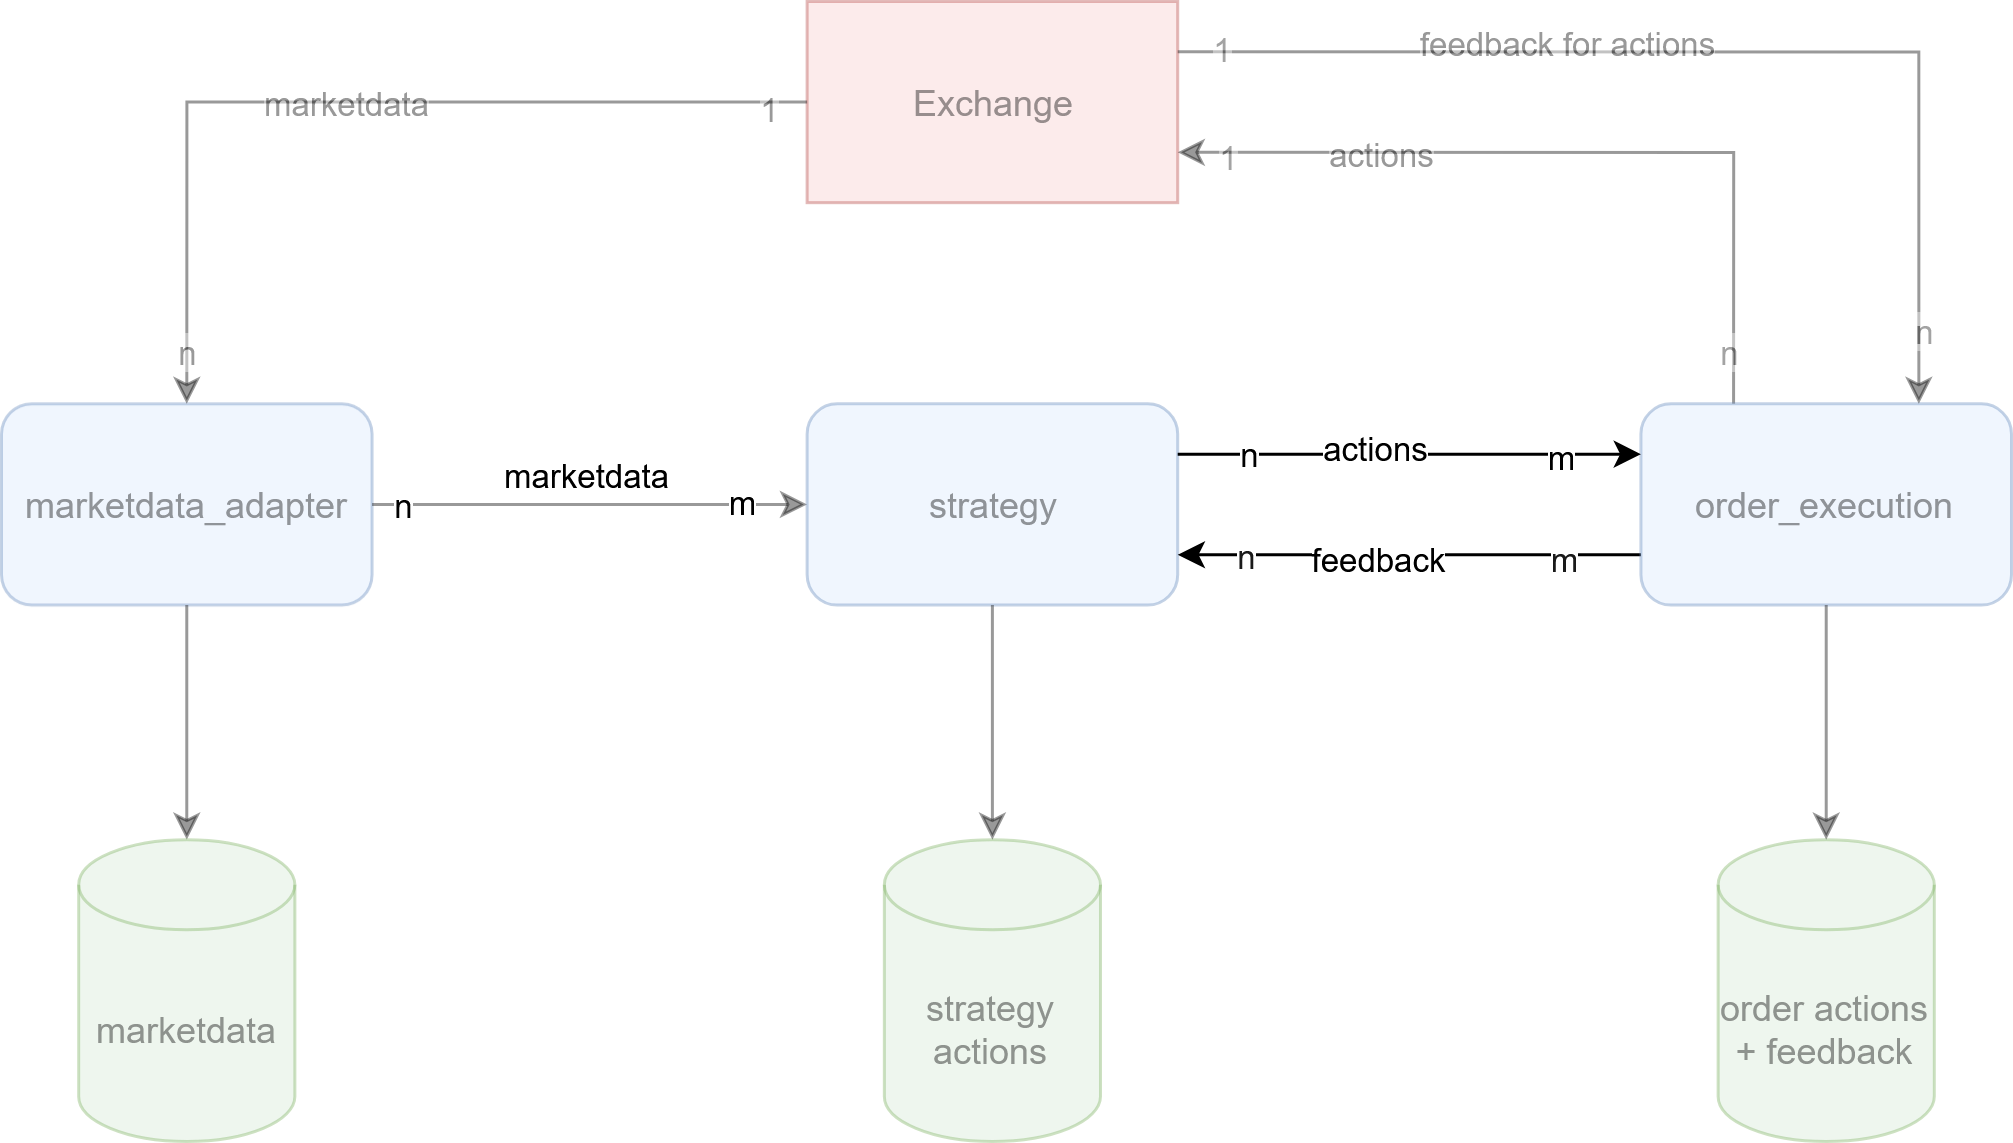

The diagram above was exported from draw.io. Its source (the exported page's mxGraphModel, read from the mxfile embedded in the PNG):
<mxGraphModel dx="1359" dy="783" grid="1" gridSize="10" guides="1" tooltips="1" connect="1" arrows="1" fold="1" page="1" pageScale="1" pageWidth="850" pageHeight="1100" background="none" math="0" shadow="0">
  <root>
    <mxCell id="0" />
    <mxCell id="1" parent="0" />
    <mxCell id="x1PVfPSBhp6ivKvTVOWP-34" value="" style="group" parent="1" vertex="1" connectable="0">
      <mxGeometry x="50" y="210" width="670" height="380" as="geometry" />
    </mxCell>
    <mxCell id="x1PVfPSBhp6ivKvTVOWP-2" value="marketdata_adapter" style="rounded=1;whiteSpace=wrap;html=1;fillColor=#dae8fc;strokeColor=#6c8ebf;fillOpacity=40;strokeOpacity=40;textOpacity=40;" parent="x1PVfPSBhp6ivKvTVOWP-34" vertex="1">
      <mxGeometry y="134.12" width="123.52602266180142" height="67.05882352941177" as="geometry" />
    </mxCell>
    <mxCell id="x1PVfPSBhp6ivKvTVOWP-5" style="edgeStyle=orthogonalEdgeStyle;rounded=0;orthogonalLoop=1;jettySize=auto;html=1;exitX=1;exitY=0.5;exitDx=0;exitDy=0;entryX=0;entryY=0.5;entryDx=0;entryDy=0;fillOpacity=40;strokeOpacity=40;textOpacity=40;" parent="x1PVfPSBhp6ivKvTVOWP-34" source="x1PVfPSBhp6ivKvTVOWP-2" target="x1PVfPSBhp6ivKvTVOWP-4" edge="1">
      <mxGeometry relative="1" as="geometry" />
    </mxCell>
    <mxCell id="x1PVfPSBhp6ivKvTVOWP-6" value="marketdata" style="edgeLabel;html=1;align=center;verticalAlign=middle;resizable=0;points=[];" parent="x1PVfPSBhp6ivKvTVOWP-5" vertex="1" connectable="0">
      <mxGeometry x="-0.2308" y="-1" relative="1" as="geometry">
        <mxPoint x="15" y="-11" as="offset" />
      </mxGeometry>
    </mxCell>
    <mxCell id="x1PVfPSBhp6ivKvTVOWP-19" value="n" style="edgeLabel;html=1;align=center;verticalAlign=middle;resizable=0;points=[];" parent="x1PVfPSBhp6ivKvTVOWP-5" vertex="1" connectable="0">
      <mxGeometry x="-0.8564" relative="1" as="geometry">
        <mxPoint as="offset" />
      </mxGeometry>
    </mxCell>
    <mxCell id="x1PVfPSBhp6ivKvTVOWP-20" value="m" style="edgeLabel;html=1;align=center;verticalAlign=middle;resizable=0;points=[];" parent="x1PVfPSBhp6ivKvTVOWP-5" vertex="1" connectable="0">
      <mxGeometry x="0.6923" y="1" relative="1" as="geometry">
        <mxPoint as="offset" />
      </mxGeometry>
    </mxCell>
    <mxCell id="x1PVfPSBhp6ivKvTVOWP-27" style="edgeStyle=orthogonalEdgeStyle;rounded=0;orthogonalLoop=1;jettySize=auto;html=1;exitX=0.5;exitY=1;exitDx=0;exitDy=0;entryX=0.5;entryY=0;entryDx=0;entryDy=0;entryPerimeter=0;fillOpacity=40;strokeOpacity=40;textOpacity=40;" parent="x1PVfPSBhp6ivKvTVOWP-34" source="x1PVfPSBhp6ivKvTVOWP-2" target="x1PVfPSBhp6ivKvTVOWP-26" edge="1">
      <mxGeometry relative="1" as="geometry" />
    </mxCell>
    <mxCell id="x1PVfPSBhp6ivKvTVOWP-1" value="Exchange" style="rounded=0;whiteSpace=wrap;html=1;fillColor=#f8cecc;strokeColor=#b85450;fillOpacity=40;strokeOpacity=40;textOpacity=40;" parent="x1PVfPSBhp6ivKvTVOWP-34" vertex="1">
      <mxGeometry x="268.5404263491454" width="123.52602266180142" height="67.05882352941177" as="geometry" />
    </mxCell>
    <mxCell id="x1PVfPSBhp6ivKvTVOWP-3" value="marketdata" style="endArrow=classic;html=1;rounded=0;entryX=0.5;entryY=0;entryDx=0;entryDy=0;exitX=0;exitY=0.5;exitDx=0;exitDy=0;edgeStyle=orthogonalEdgeStyle;fillOpacity=40;strokeOpacity=40;textOpacity=40;" parent="x1PVfPSBhp6ivKvTVOWP-34" source="x1PVfPSBhp6ivKvTVOWP-1" target="x1PVfPSBhp6ivKvTVOWP-2" edge="1">
      <mxGeometry width="50" height="50" relative="1" as="geometry">
        <mxPoint x="350.8911081236797" y="547.6470588235294" as="sourcePoint" />
        <mxPoint x="402.3602842327636" y="491.7647058823529" as="targetPoint" />
      </mxGeometry>
    </mxCell>
    <mxCell id="x1PVfPSBhp6ivKvTVOWP-17" value="1" style="edgeLabel;html=1;align=center;verticalAlign=middle;resizable=0;points=[];fillOpacity=40;strokeOpacity=40;textOpacity=40;" parent="x1PVfPSBhp6ivKvTVOWP-3" vertex="1" connectable="0">
      <mxGeometry x="-0.9188" y="2" relative="1" as="geometry">
        <mxPoint as="offset" />
      </mxGeometry>
    </mxCell>
    <mxCell id="x1PVfPSBhp6ivKvTVOWP-18" value="n" style="edgeLabel;html=1;align=center;verticalAlign=middle;resizable=0;points=[];fillOpacity=40;strokeOpacity=40;textOpacity=40;" parent="x1PVfPSBhp6ivKvTVOWP-3" vertex="1" connectable="0">
      <mxGeometry x="0.8841" relative="1" as="geometry">
        <mxPoint as="offset" />
      </mxGeometry>
    </mxCell>
    <mxCell id="x1PVfPSBhp6ivKvTVOWP-4" value="strategy" style="rounded=1;whiteSpace=wrap;html=1;fillColor=#dae8fc;strokeColor=#6c8ebf;fillOpacity=40;strokeOpacity=40;textOpacity=40;" parent="x1PVfPSBhp6ivKvTVOWP-34" vertex="1">
      <mxGeometry x="268.5404263491454" y="134.11764705882354" width="123.52602266180142" height="67.05882352941177" as="geometry" />
    </mxCell>
    <mxCell id="x1PVfPSBhp6ivKvTVOWP-10" style="edgeStyle=orthogonalEdgeStyle;rounded=0;orthogonalLoop=1;jettySize=auto;html=1;exitX=0.25;exitY=0;exitDx=0;exitDy=0;entryX=1;entryY=0.75;entryDx=0;entryDy=0;startArrow=none;startFill=0;fillOpacity=40;strokeOpacity=40;textOpacity=40;" parent="x1PVfPSBhp6ivKvTVOWP-34" source="x1PVfPSBhp6ivKvTVOWP-9" target="x1PVfPSBhp6ivKvTVOWP-1" edge="1">
      <mxGeometry relative="1" as="geometry" />
    </mxCell>
    <mxCell id="x1PVfPSBhp6ivKvTVOWP-11" value="actions" style="edgeLabel;html=1;align=center;verticalAlign=middle;resizable=0;points=[];fillOpacity=40;strokeOpacity=40;textOpacity=40;" parent="x1PVfPSBhp6ivKvTVOWP-10" vertex="1" connectable="0">
      <mxGeometry x="0.4952" relative="1" as="geometry">
        <mxPoint as="offset" />
      </mxGeometry>
    </mxCell>
    <mxCell id="x1PVfPSBhp6ivKvTVOWP-35" value="1" style="edgeLabel;html=1;align=center;verticalAlign=middle;resizable=0;points=[];fontColor=#1A1A1A;fillOpacity=40;strokeOpacity=40;textOpacity=40;" parent="x1PVfPSBhp6ivKvTVOWP-10" vertex="1" connectable="0">
      <mxGeometry x="0.8742" y="1" relative="1" as="geometry">
        <mxPoint as="offset" />
      </mxGeometry>
    </mxCell>
    <mxCell id="x1PVfPSBhp6ivKvTVOWP-36" value="n" style="edgeLabel;html=1;align=center;verticalAlign=middle;resizable=0;points=[];fontColor=#1A1A1A;fillOpacity=40;strokeOpacity=40;textOpacity=40;" parent="x1PVfPSBhp6ivKvTVOWP-10" vertex="1" connectable="0">
      <mxGeometry x="-0.8728" y="2" relative="1" as="geometry">
        <mxPoint as="offset" />
      </mxGeometry>
    </mxCell>
    <mxCell id="x1PVfPSBhp6ivKvTVOWP-24" style="edgeStyle=orthogonalEdgeStyle;rounded=0;orthogonalLoop=1;jettySize=auto;html=1;exitX=0;exitY=0.75;exitDx=0;exitDy=0;entryX=1;entryY=0.75;entryDx=0;entryDy=0;" parent="x1PVfPSBhp6ivKvTVOWP-34" source="x1PVfPSBhp6ivKvTVOWP-9" target="x1PVfPSBhp6ivKvTVOWP-4" edge="1">
      <mxGeometry relative="1" as="geometry" />
    </mxCell>
    <mxCell id="x1PVfPSBhp6ivKvTVOWP-25" value="feedback" style="edgeLabel;html=1;align=center;verticalAlign=middle;resizable=0;points=[];" parent="x1PVfPSBhp6ivKvTVOWP-24" vertex="1" connectable="0">
      <mxGeometry x="0.1333" y="1" relative="1" as="geometry">
        <mxPoint as="offset" />
      </mxGeometry>
    </mxCell>
    <mxCell id="x1PVfPSBhp6ivKvTVOWP-39" value="m" style="edgeLabel;html=1;align=center;verticalAlign=middle;resizable=0;points=[];fontColor=#1A1A1A;" parent="x1PVfPSBhp6ivKvTVOWP-24" vertex="1" connectable="0">
      <mxGeometry x="-0.67" y="1" relative="1" as="geometry">
        <mxPoint as="offset" />
      </mxGeometry>
    </mxCell>
    <mxCell id="x1PVfPSBhp6ivKvTVOWP-40" value="n" style="edgeLabel;html=1;align=center;verticalAlign=middle;resizable=0;points=[];fontColor=#1A1A1A;" parent="x1PVfPSBhp6ivKvTVOWP-24" vertex="1" connectable="0">
      <mxGeometry x="0.7029" relative="1" as="geometry">
        <mxPoint as="offset" />
      </mxGeometry>
    </mxCell>
    <mxCell id="x1PVfPSBhp6ivKvTVOWP-9" value="order_execution" style="rounded=1;whiteSpace=wrap;html=1;fillColor=#dae8fc;strokeColor=#6c8ebf;fillOpacity=40;strokeOpacity=40;textOpacity=40;" parent="x1PVfPSBhp6ivKvTVOWP-34" vertex="1">
      <mxGeometry x="546.4739773381986" y="134.11764705882354" width="123.52602266180142" height="67.05882352941177" as="geometry" />
    </mxCell>
    <mxCell id="x1PVfPSBhp6ivKvTVOWP-12" style="edgeStyle=orthogonalEdgeStyle;rounded=0;orthogonalLoop=1;jettySize=auto;html=1;exitX=1;exitY=0.25;exitDx=0;exitDy=0;entryX=0.75;entryY=0;entryDx=0;entryDy=0;fillOpacity=40;strokeOpacity=40;textOpacity=40;" parent="x1PVfPSBhp6ivKvTVOWP-34" source="x1PVfPSBhp6ivKvTVOWP-1" target="x1PVfPSBhp6ivKvTVOWP-9" edge="1">
      <mxGeometry relative="1" as="geometry" />
    </mxCell>
    <mxCell id="x1PVfPSBhp6ivKvTVOWP-13" value="feedback for actions" style="edgeLabel;html=1;align=center;verticalAlign=middle;resizable=0;points=[];fillOpacity=40;strokeOpacity=40;textOpacity=40;" parent="x1PVfPSBhp6ivKvTVOWP-12" vertex="1" connectable="0">
      <mxGeometry x="-0.2867" y="3" relative="1" as="geometry">
        <mxPoint as="offset" />
      </mxGeometry>
    </mxCell>
    <mxCell id="x1PVfPSBhp6ivKvTVOWP-37" value="1" style="edgeLabel;html=1;align=center;verticalAlign=middle;resizable=0;points=[];fontColor=#1A1A1A;fillOpacity=40;strokeOpacity=40;textOpacity=40;" parent="x1PVfPSBhp6ivKvTVOWP-12" vertex="1" connectable="0">
      <mxGeometry x="-0.918" y="1" relative="1" as="geometry">
        <mxPoint as="offset" />
      </mxGeometry>
    </mxCell>
    <mxCell id="x1PVfPSBhp6ivKvTVOWP-38" value="n" style="edgeLabel;html=1;align=center;verticalAlign=middle;resizable=0;points=[];fontColor=#1A1A1A;fillOpacity=40;strokeOpacity=40;textOpacity=40;" parent="x1PVfPSBhp6ivKvTVOWP-12" vertex="1" connectable="0">
      <mxGeometry x="0.8676" y="2" relative="1" as="geometry">
        <mxPoint as="offset" />
      </mxGeometry>
    </mxCell>
    <mxCell id="x1PVfPSBhp6ivKvTVOWP-14" style="edgeStyle=orthogonalEdgeStyle;rounded=0;orthogonalLoop=1;jettySize=auto;html=1;exitX=1;exitY=0.25;exitDx=0;exitDy=0;entryX=0;entryY=0.25;entryDx=0;entryDy=0;startArrow=none;startFill=0;" parent="x1PVfPSBhp6ivKvTVOWP-34" source="x1PVfPSBhp6ivKvTVOWP-4" target="x1PVfPSBhp6ivKvTVOWP-9" edge="1">
      <mxGeometry relative="1" as="geometry" />
    </mxCell>
    <mxCell id="x1PVfPSBhp6ivKvTVOWP-21" value="n" style="edgeLabel;html=1;align=center;verticalAlign=middle;resizable=0;points=[];" parent="x1PVfPSBhp6ivKvTVOWP-14" vertex="1" connectable="0">
      <mxGeometry x="-0.6952" y="-3" relative="1" as="geometry">
        <mxPoint y="-3" as="offset" />
      </mxGeometry>
    </mxCell>
    <mxCell id="x1PVfPSBhp6ivKvTVOWP-22" value="m" style="edgeLabel;html=1;align=center;verticalAlign=middle;resizable=0;points=[];" parent="x1PVfPSBhp6ivKvTVOWP-14" vertex="1" connectable="0">
      <mxGeometry x="0.7143" y="-1" relative="1" as="geometry">
        <mxPoint x="-5" as="offset" />
      </mxGeometry>
    </mxCell>
    <mxCell id="x1PVfPSBhp6ivKvTVOWP-23" value="actions" style="edgeLabel;html=1;align=center;verticalAlign=middle;resizable=0;points=[];" parent="x1PVfPSBhp6ivKvTVOWP-14" vertex="1" connectable="0">
      <mxGeometry x="-0.1467" y="2" relative="1" as="geometry">
        <mxPoint as="offset" />
      </mxGeometry>
    </mxCell>
    <mxCell id="x1PVfPSBhp6ivKvTVOWP-26" value="marketdata" style="shape=cylinder3;whiteSpace=wrap;html=1;boundedLbl=1;backgroundOutline=1;size=15;fillColor=#d5e8d4;strokeColor=#82b366;fillOpacity=40;strokeOpacity=40;textOpacity=40;" parent="x1PVfPSBhp6ivKvTVOWP-34" vertex="1">
      <mxGeometry x="25.729853658536584" y="279.4117647058824" width="72.0568465527175" height="100.58823529411765" as="geometry" />
    </mxCell>
    <mxCell id="x1PVfPSBhp6ivKvTVOWP-28" value="strategy actions" style="shape=cylinder3;whiteSpace=wrap;html=1;boundedLbl=1;backgroundOutline=1;size=15;fillColor=#d5e8d4;strokeColor=#82b366;fillOpacity=40;strokeOpacity=40;textOpacity=40;" parent="x1PVfPSBhp6ivKvTVOWP-34" vertex="1">
      <mxGeometry x="294.27501440368735" y="279.4117647058824" width="72.0568465527175" height="100.58823529411765" as="geometry" />
    </mxCell>
    <mxCell id="x1PVfPSBhp6ivKvTVOWP-29" style="edgeStyle=orthogonalEdgeStyle;rounded=0;orthogonalLoop=1;jettySize=auto;html=1;exitX=0.5;exitY=1;exitDx=0;exitDy=0;entryX=0.5;entryY=0;entryDx=0;entryDy=0;entryPerimeter=0;fillOpacity=40;strokeOpacity=40;textOpacity=40;" parent="x1PVfPSBhp6ivKvTVOWP-34" source="x1PVfPSBhp6ivKvTVOWP-4" target="x1PVfPSBhp6ivKvTVOWP-28" edge="1">
      <mxGeometry relative="1" as="geometry" />
    </mxCell>
    <mxCell id="x1PVfPSBhp6ivKvTVOWP-30" value="order actions + feedback" style="shape=cylinder3;whiteSpace=wrap;html=1;boundedLbl=1;backgroundOutline=1;size=15;fillColor=#d5e8d4;strokeColor=#82b366;fillOpacity=40;strokeOpacity=40;textOpacity=40;" parent="x1PVfPSBhp6ivKvTVOWP-34" vertex="1">
      <mxGeometry x="572.2085653927405" y="279.4117647058824" width="72.0568465527175" height="100.58823529411765" as="geometry" />
    </mxCell>
    <mxCell id="x1PVfPSBhp6ivKvTVOWP-31" style="edgeStyle=orthogonalEdgeStyle;rounded=0;orthogonalLoop=1;jettySize=auto;html=1;exitX=0.5;exitY=1;exitDx=0;exitDy=0;entryX=0.5;entryY=0;entryDx=0;entryDy=0;entryPerimeter=0;fillOpacity=40;strokeOpacity=40;textOpacity=40;" parent="x1PVfPSBhp6ivKvTVOWP-34" source="x1PVfPSBhp6ivKvTVOWP-9" target="x1PVfPSBhp6ivKvTVOWP-30" edge="1">
      <mxGeometry relative="1" as="geometry" />
    </mxCell>
  </root>
</mxGraphModel>